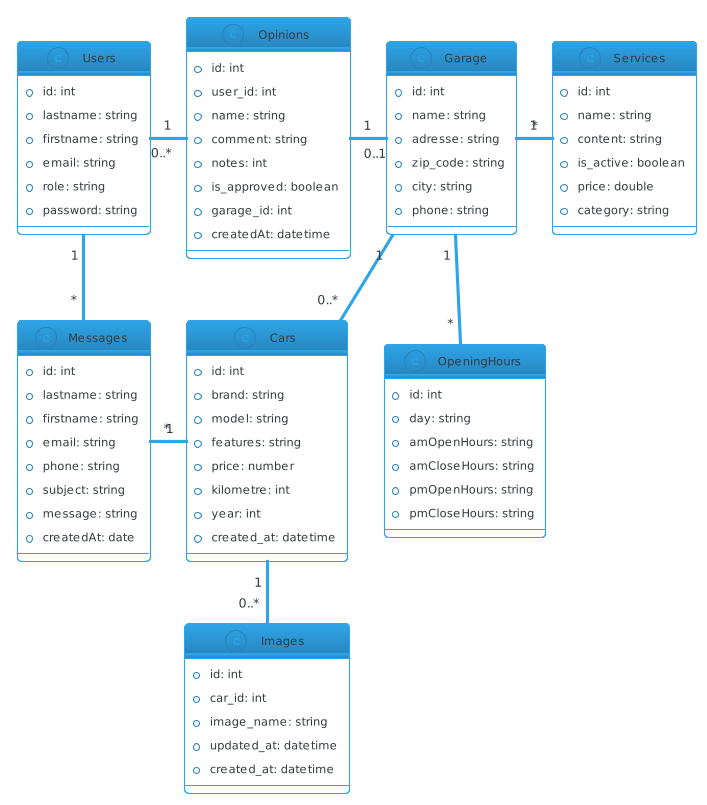

The diagram above was rendered by PlantUML. Its source (embedded in the PNG):
@startuml
skinparam backgroundColor #FFFFFF
!theme cerulean-outline

class Garage {
    +id: int
    +name: string
    +adresse: string
    +zip_code: string
    +city: string
    +phone: string
}

class Cars {
    +id: int
    +brand: string
    +model: string
    +features: string
    +price: number
    +kilometre: int
    +year: int
    +created_at: datetime
}

class Images {
    +id: int
    +car_id: int
    +image_name: string
    +updated_at: datetime
    +created_at: datetime
}

class Users {
    +id: int
    +lastname: string
    +firstname: string
    +email: string
    +role: string
    +password: string
}

class Messages {
    +id: int
    +lastname: string
    +firstname: string
    +email: string
    +phone: string
    +subject: string
    +message: string
    +createdAt: date
}

class Opinions {
    +id: int
    +user_id: int
    +name: string
    +comment: string
    +notes: int
    +is_approved: boolean
    +garage_id: int
    +createdAt: datetime
}

class Services {
    +id: int
    +name: string
    +content: string
    +is_active: boolean
    +price: double
    +category: string
}

class OpeningHours {
    +id: int
    +day: string
    +amOpenHours: string
    +amCloseHours: string
    +pmOpenHours: string
    +pmCloseHours: string
}

Garage "1" -- "0..*" Cars
Cars "1" -- "0..*" Images
Messages "*" - "1" Cars
Users "1" - "0..*" Opinions
Users "1" -- "*" Messages
Opinions "1" - "0..1" Garage
Garage "1" - "*" Services
Garage "1" -- "*" OpeningHours
@enduml